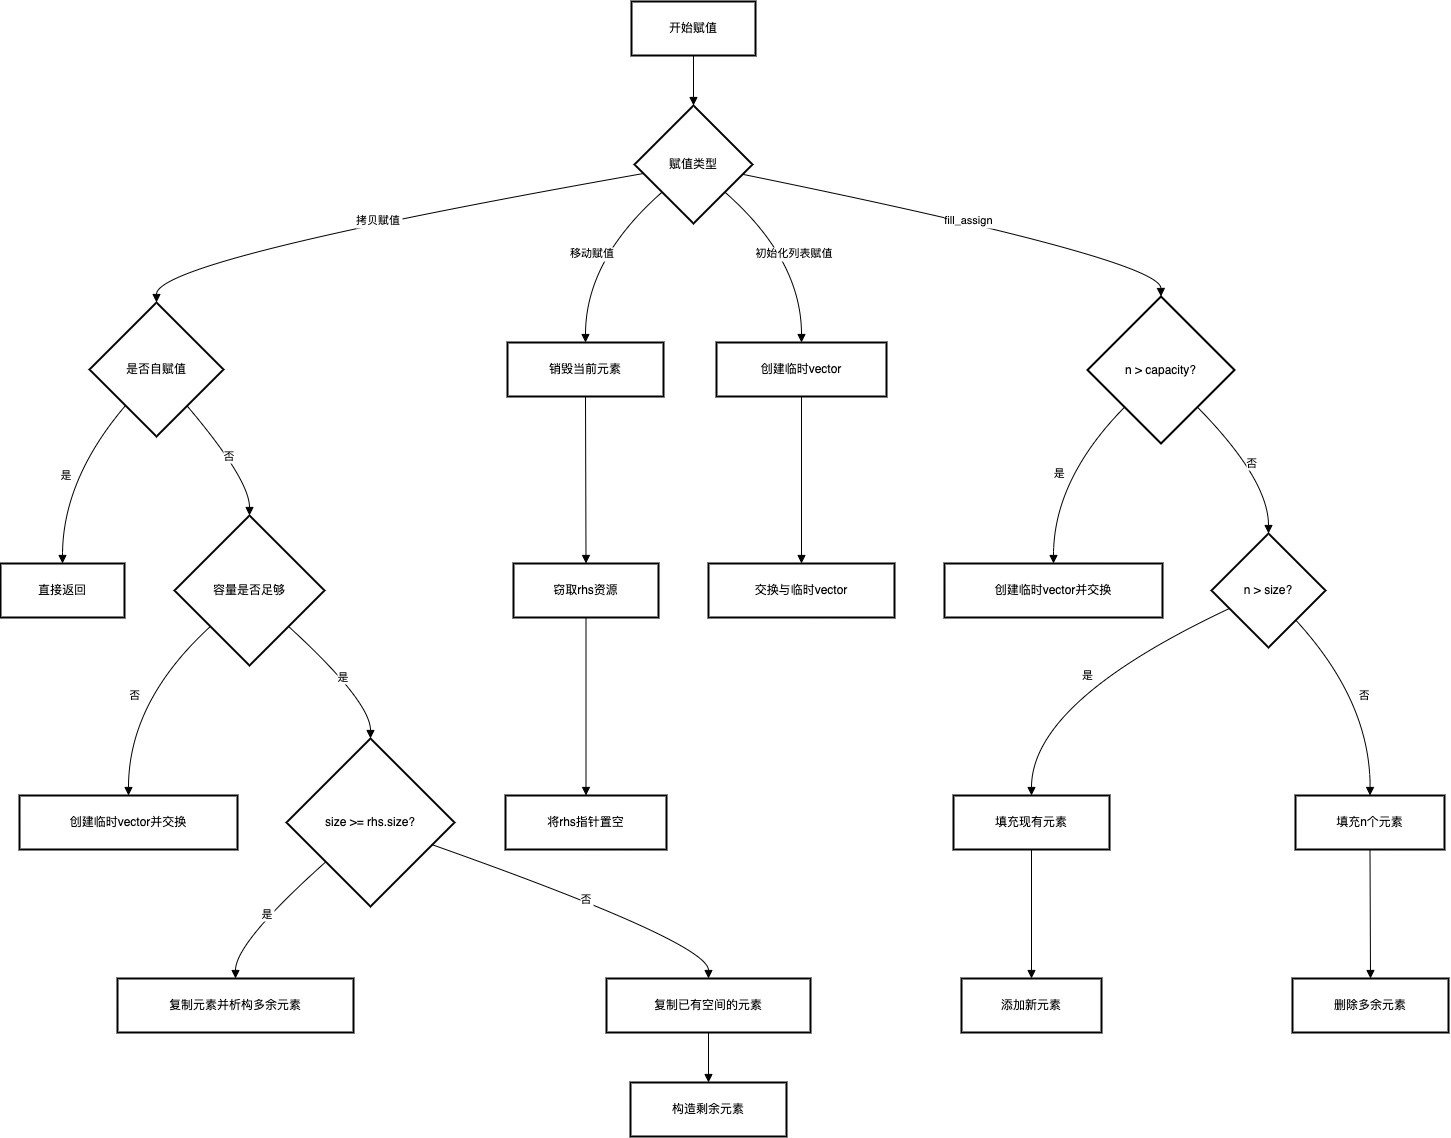

The diagram above was exported from draw.io. Its source (the exported page's mxGraphModel, read from the mxfile embedded in the PNG):
<mxGraphModel dx="1720" dy="1065" grid="1" gridSize="10" guides="1" tooltips="1" connect="1" arrows="1" fold="1" page="1" pageScale="1" pageWidth="827" pageHeight="1169" math="0" shadow="0">
  <root>
    <mxCell id="0" />
    <mxCell id="1" parent="0" />
    <mxCell id="orSn82zoypptq_LXvKSR-157" value="开始赋值" style="whiteSpace=wrap;strokeWidth=2;" vertex="1" parent="1">
      <mxGeometry x="651" y="20" width="124" height="54" as="geometry" />
    </mxCell>
    <mxCell id="orSn82zoypptq_LXvKSR-158" value="赋值类型" style="rhombus;strokeWidth=2;whiteSpace=wrap;" vertex="1" parent="1">
      <mxGeometry x="654" y="124" width="118" height="118" as="geometry" />
    </mxCell>
    <mxCell id="orSn82zoypptq_LXvKSR-159" value="是否自赋值" style="rhombus;strokeWidth=2;whiteSpace=wrap;" vertex="1" parent="1">
      <mxGeometry x="109" y="321" width="134" height="134" as="geometry" />
    </mxCell>
    <mxCell id="orSn82zoypptq_LXvKSR-160" value="直接返回" style="whiteSpace=wrap;strokeWidth=2;" vertex="1" parent="1">
      <mxGeometry x="20" y="582" width="124" height="54" as="geometry" />
    </mxCell>
    <mxCell id="orSn82zoypptq_LXvKSR-161" value="容量是否足够" style="rhombus;strokeWidth=2;whiteSpace=wrap;" vertex="1" parent="1">
      <mxGeometry x="194" y="534" width="150" height="150" as="geometry" />
    </mxCell>
    <mxCell id="orSn82zoypptq_LXvKSR-162" value="创建临时vector并交换" style="whiteSpace=wrap;strokeWidth=2;" vertex="1" parent="1">
      <mxGeometry x="39" y="814" width="218" height="54" as="geometry" />
    </mxCell>
    <mxCell id="orSn82zoypptq_LXvKSR-163" value="size &gt;= rhs.size?" style="rhombus;strokeWidth=2;whiteSpace=wrap;" vertex="1" parent="1">
      <mxGeometry x="306" y="757" width="168" height="168" as="geometry" />
    </mxCell>
    <mxCell id="orSn82zoypptq_LXvKSR-164" value="复制元素并析构多余元素" style="whiteSpace=wrap;strokeWidth=2;" vertex="1" parent="1">
      <mxGeometry x="137" y="997" width="236" height="54" as="geometry" />
    </mxCell>
    <mxCell id="orSn82zoypptq_LXvKSR-165" value="复制已有空间的元素" style="whiteSpace=wrap;strokeWidth=2;" vertex="1" parent="1">
      <mxGeometry x="626" y="997" width="204" height="54" as="geometry" />
    </mxCell>
    <mxCell id="orSn82zoypptq_LXvKSR-166" value="构造剩余元素" style="whiteSpace=wrap;strokeWidth=2;" vertex="1" parent="1">
      <mxGeometry x="650" y="1101" width="156" height="54" as="geometry" />
    </mxCell>
    <mxCell id="orSn82zoypptq_LXvKSR-167" value="销毁当前元素" style="whiteSpace=wrap;strokeWidth=2;" vertex="1" parent="1">
      <mxGeometry x="527" y="361" width="156" height="54" as="geometry" />
    </mxCell>
    <mxCell id="orSn82zoypptq_LXvKSR-168" value="窃取rhs资源" style="whiteSpace=wrap;strokeWidth=2;" vertex="1" parent="1">
      <mxGeometry x="533" y="582" width="145" height="54" as="geometry" />
    </mxCell>
    <mxCell id="orSn82zoypptq_LXvKSR-169" value="将rhs指针置空" style="whiteSpace=wrap;strokeWidth=2;" vertex="1" parent="1">
      <mxGeometry x="525" y="814" width="161" height="54" as="geometry" />
    </mxCell>
    <mxCell id="orSn82zoypptq_LXvKSR-170" value="创建临时vector" style="whiteSpace=wrap;strokeWidth=2;" vertex="1" parent="1">
      <mxGeometry x="736" y="361" width="170" height="54" as="geometry" />
    </mxCell>
    <mxCell id="orSn82zoypptq_LXvKSR-171" value="交换与临时vector" style="whiteSpace=wrap;strokeWidth=2;" vertex="1" parent="1">
      <mxGeometry x="728" y="582" width="186" height="54" as="geometry" />
    </mxCell>
    <mxCell id="orSn82zoypptq_LXvKSR-172" value="n &gt; capacity?" style="rhombus;strokeWidth=2;whiteSpace=wrap;" vertex="1" parent="1">
      <mxGeometry x="1107" y="315" width="147" height="147" as="geometry" />
    </mxCell>
    <mxCell id="orSn82zoypptq_LXvKSR-173" value="创建临时vector并交换" style="whiteSpace=wrap;strokeWidth=2;" vertex="1" parent="1">
      <mxGeometry x="964" y="582" width="218" height="54" as="geometry" />
    </mxCell>
    <mxCell id="orSn82zoypptq_LXvKSR-174" value="n &gt; size?" style="rhombus;strokeWidth=2;whiteSpace=wrap;" vertex="1" parent="1">
      <mxGeometry x="1231" y="552" width="114" height="114" as="geometry" />
    </mxCell>
    <mxCell id="orSn82zoypptq_LXvKSR-175" value="填充现有元素" style="whiteSpace=wrap;strokeWidth=2;" vertex="1" parent="1">
      <mxGeometry x="973" y="814" width="156" height="54" as="geometry" />
    </mxCell>
    <mxCell id="orSn82zoypptq_LXvKSR-176" value="添加新元素" style="whiteSpace=wrap;strokeWidth=2;" vertex="1" parent="1">
      <mxGeometry x="981" y="997" width="140" height="54" as="geometry" />
    </mxCell>
    <mxCell id="orSn82zoypptq_LXvKSR-177" value="填充n个元素" style="whiteSpace=wrap;strokeWidth=2;" vertex="1" parent="1">
      <mxGeometry x="1315" y="814" width="149" height="54" as="geometry" />
    </mxCell>
    <mxCell id="orSn82zoypptq_LXvKSR-178" value="删除多余元素" style="whiteSpace=wrap;strokeWidth=2;" vertex="1" parent="1">
      <mxGeometry x="1312" y="997" width="156" height="54" as="geometry" />
    </mxCell>
    <mxCell id="orSn82zoypptq_LXvKSR-179" value="" style="curved=1;startArrow=none;endArrow=block;exitX=0.5;exitY=1;entryX=0.5;entryY=0;rounded=0;" edge="1" parent="1" source="orSn82zoypptq_LXvKSR-157" target="orSn82zoypptq_LXvKSR-158">
      <mxGeometry relative="1" as="geometry">
        <Array as="points" />
      </mxGeometry>
    </mxCell>
    <mxCell id="orSn82zoypptq_LXvKSR-180" value="拷贝赋值" style="curved=1;startArrow=none;endArrow=block;exitX=0;exitY=0.59;entryX=0.5;entryY=0;rounded=0;" edge="1" parent="1" source="orSn82zoypptq_LXvKSR-158" target="orSn82zoypptq_LXvKSR-159">
      <mxGeometry relative="1" as="geometry">
        <Array as="points">
          <mxPoint x="176" y="278" />
        </Array>
      </mxGeometry>
    </mxCell>
    <mxCell id="orSn82zoypptq_LXvKSR-181" value="是" style="curved=1;startArrow=none;endArrow=block;exitX=0.07;exitY=1;entryX=0.5;entryY=0;rounded=0;" edge="1" parent="1" source="orSn82zoypptq_LXvKSR-159" target="orSn82zoypptq_LXvKSR-160">
      <mxGeometry relative="1" as="geometry">
        <Array as="points">
          <mxPoint x="82" y="498" />
        </Array>
      </mxGeometry>
    </mxCell>
    <mxCell id="orSn82zoypptq_LXvKSR-182" value="否" style="curved=1;startArrow=none;endArrow=block;exitX=0.92;exitY=1;entryX=0.5;entryY=0;rounded=0;" edge="1" parent="1" source="orSn82zoypptq_LXvKSR-159" target="orSn82zoypptq_LXvKSR-161">
      <mxGeometry relative="1" as="geometry">
        <Array as="points">
          <mxPoint x="269" y="498" />
        </Array>
      </mxGeometry>
    </mxCell>
    <mxCell id="orSn82zoypptq_LXvKSR-183" value="否" style="curved=1;startArrow=none;endArrow=block;exitX=0;exitY=0.96;entryX=0.5;entryY=-0.01;rounded=0;" edge="1" parent="1" source="orSn82zoypptq_LXvKSR-161" target="orSn82zoypptq_LXvKSR-162">
      <mxGeometry relative="1" as="geometry">
        <Array as="points">
          <mxPoint x="148" y="720" />
        </Array>
      </mxGeometry>
    </mxCell>
    <mxCell id="orSn82zoypptq_LXvKSR-184" value="是" style="curved=1;startArrow=none;endArrow=block;exitX=1;exitY=0.96;entryX=0.5;entryY=0;rounded=0;" edge="1" parent="1" source="orSn82zoypptq_LXvKSR-161" target="orSn82zoypptq_LXvKSR-163">
      <mxGeometry relative="1" as="geometry">
        <Array as="points">
          <mxPoint x="390" y="720" />
        </Array>
      </mxGeometry>
    </mxCell>
    <mxCell id="orSn82zoypptq_LXvKSR-185" value="是" style="curved=1;startArrow=none;endArrow=block;exitX=0;exitY=0.94;entryX=0.5;entryY=0.01;rounded=0;" edge="1" parent="1" source="orSn82zoypptq_LXvKSR-163" target="orSn82zoypptq_LXvKSR-164">
      <mxGeometry relative="1" as="geometry">
        <Array as="points">
          <mxPoint x="255" y="961" />
        </Array>
      </mxGeometry>
    </mxCell>
    <mxCell id="orSn82zoypptq_LXvKSR-186" value="否" style="curved=1;startArrow=none;endArrow=block;exitX=1;exitY=0.68;entryX=0.5;entryY=0.01;rounded=0;" edge="1" parent="1" source="orSn82zoypptq_LXvKSR-163" target="orSn82zoypptq_LXvKSR-165">
      <mxGeometry relative="1" as="geometry">
        <Array as="points">
          <mxPoint x="728" y="961" />
        </Array>
      </mxGeometry>
    </mxCell>
    <mxCell id="orSn82zoypptq_LXvKSR-187" value="" style="curved=1;startArrow=none;endArrow=block;exitX=0.5;exitY=1.01;entryX=0.5;entryY=0.01;rounded=0;" edge="1" parent="1" source="orSn82zoypptq_LXvKSR-165" target="orSn82zoypptq_LXvKSR-166">
      <mxGeometry relative="1" as="geometry">
        <Array as="points" />
      </mxGeometry>
    </mxCell>
    <mxCell id="orSn82zoypptq_LXvKSR-188" value="移动赋值" style="curved=1;startArrow=none;endArrow=block;exitX=0;exitY=0.94;entryX=0.5;entryY=0;rounded=0;" edge="1" parent="1" source="orSn82zoypptq_LXvKSR-158" target="orSn82zoypptq_LXvKSR-167">
      <mxGeometry relative="1" as="geometry">
        <Array as="points">
          <mxPoint x="605" y="278" />
        </Array>
      </mxGeometry>
    </mxCell>
    <mxCell id="orSn82zoypptq_LXvKSR-189" value="" style="curved=1;startArrow=none;endArrow=block;exitX=0.5;exitY=1;entryX=0.5;entryY=0;rounded=0;" edge="1" parent="1" source="orSn82zoypptq_LXvKSR-167" target="orSn82zoypptq_LXvKSR-168">
      <mxGeometry relative="1" as="geometry">
        <Array as="points" />
      </mxGeometry>
    </mxCell>
    <mxCell id="orSn82zoypptq_LXvKSR-190" value="" style="curved=1;startArrow=none;endArrow=block;exitX=0.5;exitY=1;entryX=0.5;entryY=-0.01;rounded=0;" edge="1" parent="1" source="orSn82zoypptq_LXvKSR-168" target="orSn82zoypptq_LXvKSR-169">
      <mxGeometry relative="1" as="geometry">
        <Array as="points" />
      </mxGeometry>
    </mxCell>
    <mxCell id="orSn82zoypptq_LXvKSR-191" value="初始化列表赋值" style="curved=1;startArrow=none;endArrow=block;exitX=1;exitY=0.94;entryX=0.5;entryY=0;rounded=0;" edge="1" parent="1" source="orSn82zoypptq_LXvKSR-158" target="orSn82zoypptq_LXvKSR-170">
      <mxGeometry relative="1" as="geometry">
        <Array as="points">
          <mxPoint x="821" y="278" />
        </Array>
      </mxGeometry>
    </mxCell>
    <mxCell id="orSn82zoypptq_LXvKSR-192" value="" style="curved=1;startArrow=none;endArrow=block;exitX=0.5;exitY=1;entryX=0.5;entryY=0;rounded=0;" edge="1" parent="1" source="orSn82zoypptq_LXvKSR-170" target="orSn82zoypptq_LXvKSR-171">
      <mxGeometry relative="1" as="geometry">
        <Array as="points" />
      </mxGeometry>
    </mxCell>
    <mxCell id="orSn82zoypptq_LXvKSR-193" value="fill_assign" style="curved=1;startArrow=none;endArrow=block;exitX=1;exitY=0.6;entryX=0.5;entryY=0;rounded=0;" edge="1" parent="1" source="orSn82zoypptq_LXvKSR-158" target="orSn82zoypptq_LXvKSR-172">
      <mxGeometry relative="1" as="geometry">
        <Array as="points">
          <mxPoint x="1180" y="278" />
        </Array>
      </mxGeometry>
    </mxCell>
    <mxCell id="orSn82zoypptq_LXvKSR-194" value="是" style="curved=1;startArrow=none;endArrow=block;exitX=0.01;exitY=1;entryX=0.5;entryY=0;rounded=0;" edge="1" parent="1" source="orSn82zoypptq_LXvKSR-172" target="orSn82zoypptq_LXvKSR-173">
      <mxGeometry relative="1" as="geometry">
        <Array as="points">
          <mxPoint x="1073" y="498" />
        </Array>
      </mxGeometry>
    </mxCell>
    <mxCell id="orSn82zoypptq_LXvKSR-195" value="否" style="curved=1;startArrow=none;endArrow=block;exitX=0.99;exitY=1;entryX=0.5;entryY=0;rounded=0;" edge="1" parent="1" source="orSn82zoypptq_LXvKSR-172" target="orSn82zoypptq_LXvKSR-174">
      <mxGeometry relative="1" as="geometry">
        <Array as="points">
          <mxPoint x="1288" y="498" />
        </Array>
      </mxGeometry>
    </mxCell>
    <mxCell id="orSn82zoypptq_LXvKSR-196" value="是" style="curved=1;startArrow=none;endArrow=block;exitX=0;exitY=0.73;entryX=0.5;entryY=-0.01;rounded=0;" edge="1" parent="1" source="orSn82zoypptq_LXvKSR-174" target="orSn82zoypptq_LXvKSR-175">
      <mxGeometry relative="1" as="geometry">
        <Array as="points">
          <mxPoint x="1051" y="720" />
        </Array>
      </mxGeometry>
    </mxCell>
    <mxCell id="orSn82zoypptq_LXvKSR-197" value="" style="curved=1;startArrow=none;endArrow=block;exitX=0.5;exitY=0.99;entryX=0.5;entryY=0.01;rounded=0;" edge="1" parent="1" source="orSn82zoypptq_LXvKSR-175" target="orSn82zoypptq_LXvKSR-176">
      <mxGeometry relative="1" as="geometry">
        <Array as="points" />
      </mxGeometry>
    </mxCell>
    <mxCell id="orSn82zoypptq_LXvKSR-198" value="否" style="curved=1;startArrow=none;endArrow=block;exitX=0.96;exitY=1;entryX=0.5;entryY=-0.01;rounded=0;" edge="1" parent="1" source="orSn82zoypptq_LXvKSR-174" target="orSn82zoypptq_LXvKSR-177">
      <mxGeometry relative="1" as="geometry">
        <Array as="points">
          <mxPoint x="1390" y="720" />
        </Array>
      </mxGeometry>
    </mxCell>
    <mxCell id="orSn82zoypptq_LXvKSR-199" value="" style="curved=1;startArrow=none;endArrow=block;exitX=0.5;exitY=0.99;entryX=0.5;entryY=0.01;rounded=0;" edge="1" parent="1" source="orSn82zoypptq_LXvKSR-177" target="orSn82zoypptq_LXvKSR-178">
      <mxGeometry relative="1" as="geometry">
        <Array as="points" />
      </mxGeometry>
    </mxCell>
  </root>
</mxGraphModel>